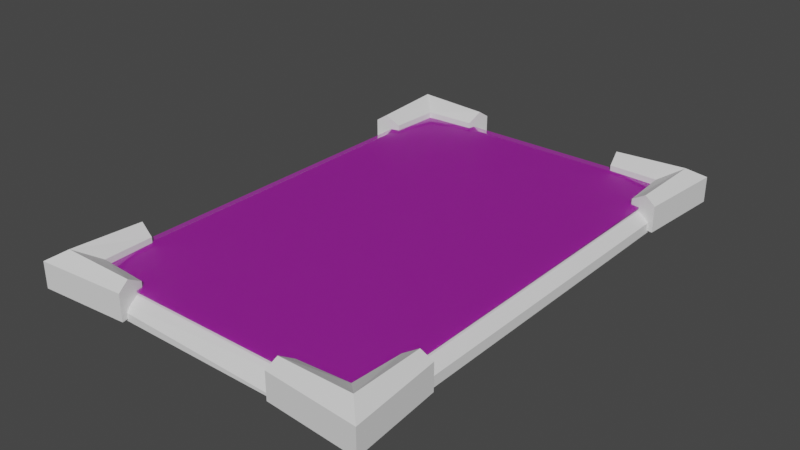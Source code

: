 # Source: CardQueue.blend  (saved by Blender 3.2.14; exported with 4.5.12 LTS)
import bpy
from mathutils import Matrix  # noqa: F401  (used for matrix-valued properties, if any)

bpy.ops.wm.read_factory_settings(use_empty=True)
scene = bpy.context.scene
scene.name = 'Scene'

# ---- collections
col_collection = bpy.data.collections.new('Collection'); scene.collection.children.link(col_collection)

# ---- images (referenced by path relative to the original .blend; pixels are not part of the script)
import os
ASSET_DIR = os.environ.get("B2B_ASSET_DIR", "")  # directory of the original .blend (textures are referenced by path, not embedded)
HERE = os.path.dirname(os.path.abspath(__file__))  # packed textures are extracted next to this script under _unpacked/

def load_image(name, relpath, width, height, colorspace="sRGB"):
    """Load a texture the original file referenced (path relative to the .blend, or extracted next to this script)."""
    p = next((c for c in (os.path.join(HERE, relpath), os.path.join(ASSET_DIR, relpath)) if relpath and os.path.exists(c)), "")
    if p:
        img = bpy.data.images.load(p, check_existing=True)
        img.name = name
    else:  # same state as the original file: an image datablock whose file is absent (Cycles renders it pink)
        img = bpy.data.images.new(name, width, height)
        img.source = "FILE"
        img.filepath = "//" + (relpath or name)
    img.colorspace_settings.name = colorspace
    return img
img_file1 = load_image('file1', 'Card_Blue.png', 1024, 1024, 'sRGB')
img_file1_001 = load_image('file1.001', 'Card_Blue.png', 1024, 1024, 'Non-Color')

# ---- materials (node trees are filled in below, after node groups)
mat_frontface = bpy.data.materials.new('Frontface')
mat_frontface.surface_render_method = 'BLENDED'
mat_frontface.blend_method = 'BLEND'
mat_frontface.use_transparent_shadow = False
mat_frontface.diffuse_color = (1.0, 1.0, 1.0, 1.0)
mat_frontface.roughness = 0.5528

# ---- material node trees
mat_frontface.use_nodes = True; mat_frontface.node_tree.nodes.clear()
_N = mat_frontface.node_tree.nodes; _L = mat_frontface.node_tree.links
n0 = _N.new('ShaderNodeBsdfPrincipled'); n0.name = 'Principled BSDF'; n0.location = (10, 300)
n0.distribution = 'GGX'
n0.subsurface_method = 'RANDOM_WALK_SKIN'
n0.inputs[2].default_value = 0.5528
n0.inputs[3].default_value = 1.45
n0.inputs[27].default_value = (0.0, 0.0, 0.0, 1.0)
n0.inputs[28].default_value = 1.0
n1 = _N.new('ShaderNodeOutputMaterial'); n1.name = 'Material Output'; n1.location = (300, 300)
n2 = _N.new('ShaderNodeNormalMap'); n2.name = 'Normal Map'; n2.location = (-300, -300)
n2.label = 'Normal/Map'
n3 = _N.new('ShaderNodeTexImage'); n3.name = 'Image Texture'; n3.location = (-300, 600)
n3.image = img_file1
n4 = _N.new('ShaderNodeTexImage'); n4.name = 'Image Texture.001'; n4.location = (-300, 0)
n4.image = img_file1_001
_L.new(n0.outputs[0], n1.inputs[0])
_L.new(n2.outputs[0], n0.inputs[5])
_L.new(n3.outputs[0], n0.inputs[0])
_L.new(n4.outputs[0], n0.inputs[4])
n1.is_active_output = True

# ---- world
world_world = bpy.data.worlds.new('World'); scene.world = world_world
world_world.use_nodes = True; world_world.node_tree.nodes.clear()
_N = world_world.node_tree.nodes; _L = world_world.node_tree.links
n0 = _N.new('ShaderNodeOutputWorld'); n0.name = 'World Output'; n0.location = (300, 300)
n1 = _N.new('ShaderNodeBackground'); n1.name = 'Background'; n1.location = (10, 300)
n1.inputs[0].default_value = (0.05088, 0.05088, 0.05088, 1.0)
_L.new(n1.outputs[0], n0.inputs[0])
n0.is_active_output = True
world_world.color = (0.05088, 0.05088, 0.05088)
world_world.use_sun_shadow = False
world_world.sun_shadow_jitter_overblur = 0.0

# ---- meshes
me_mesh = bpy.data.meshes.new('Mesh')
me_mesh.from_pydata([(0.06795, 0.04237, 0.0003283), (-0.06795, 0.04237, 0.0003283), (-0.06795, 0.04237, 7.125e-09), (-0.06795, 0.04237, -0.0003283), (0.06795, 0.04237, -0.0003283), (0.06795, 0.04237, 7.125e-09), (0.06795, 0.1035, -0.0003283), (0.06795, -0.1035, -0.0003283), (0.06795, -0.1035, -1.664e-08), (0.06795, -0.1035, 0.0003283), (0.06795, 0.1035, 0.0003283), (0.06795, 0.1035, 1.708e-08), (-0.06795, -0.1035, -1.664e-08), (-0.06795, -0.1035, -0.0003283), (-0.06795, 0.1035, -0.0003283), (-0.06795, 0.1035, 1.708e-08), (-0.06795, 0.1035, 0.0003283), (-0.06795, -0.1035, 0.0003283), (0.06795, 0.01613, -0.0003283), (0.05483, 0.01613, -0.0003283), (-0.05483, 0.01613, -0.0003283), (-0.06795, 0.01613, -0.0003283), (-0.06795, 0.01613, 2.85e-09), (-0.06795, 0.01613, 0.0003283), (-0.0622, 0.01509, 0.0003283), (0.0622, 0.01509, 0.0003283), (0.06795, 0.01613, 0.0003283), (0.06795, 0.01613, 2.85e-09), (0.05483, -0.09184, -0.0003283), (-0.05483, -0.09184, -0.0003283), (-0.0622, -0.09858, 0.0003283), (0.0622, -0.09858, 0.0003283)], [], [(16, 10, 11, 15), (23, 24, 1), (26, 0, 25), (1, 24, 25), (1, 25, 0), (8, 9, 17, 12), (18, 19, 4), (21, 3, 20), (4, 19, 20), (4, 20, 3), (1, 2, 22, 23), (26, 27, 5, 0), (15, 11, 6, 14), (2, 3, 21, 22), (7, 8, 12, 13), (27, 18, 4, 5), (7, 28, 19, 18), (29, 20, 19, 28), (21, 20, 29, 13), (22, 21, 13, 12), (23, 22, 12, 17), (17, 30, 24, 23), (25, 24, 30, 31), (26, 25, 31, 9), (9, 8, 27, 26), (8, 7, 18, 27), (7, 13, 29, 28), (17, 9, 31, 30), (15, 2, 1, 16), (15, 14, 3, 2), (5, 4, 6, 11), (0, 5, 11, 10), (16, 1, 0, 10), (6, 4, 3, 14)])
me_mesh.polygons.foreach_set('use_smooth', [True] * 34)
_k = set([(0, 10), (0, 26), (1, 16), (1, 23), (3, 14), (3, 21), (4, 6), (4, 18), (6, 14), (7, 13), (7, 18), (9, 17), (9, 26), (10, 16), (13, 21), (17, 23)])
me_mesh.attributes.new('sharp_edge', 'BOOLEAN', 'EDGE').data.foreach_set('value', [ (min(e.vertices), max(e.vertices)) in _k for e in me_mesh.edges])
_uv = me_mesh.uv_layers.new(name='map1')
_uv.uv.foreach_set('vector', [0.01924, 0.01563, 0.01919, 0.7539, 0.01741, 0.7539, 0.01746, 0.01563, 0.8248, 0.4229, 0.7973, 0.4278, 0.8247, 0.2975, 0.1752, 0.423, 0.1752, 0.2976, 0.2027, 0.4279, 0.8247, 0.2975, 0.7973, 0.4278, 0.2027, 0.4279, 0.8247, 0.2975, 0.2027, 0.4279, 0.1752, 0.2976, 0.07326, 0.01563, 0.07444, 0.01562, 0.0745, 0.5069, 0.07332, 0.5069, 0.1752, 0.577, 0.238, 0.577, 0.1752, 0.7024, 0.8248, 0.5771, 0.8247, 0.7025, 0.762, 0.5771, 0.1752, 0.7024, 0.238, 0.577, 0.762, 0.5771, 0.1752, 0.7024, 0.762, 0.5771, 0.8247, 0.7025, 0.03746, 0.6049, 0.03614, 0.6049, 0.03615, 0.4989, 0.03748, 0.4989, 0.05611, 0.3667, 0.05479, 0.3667, 0.05478, 0.2613, 0.0561, 0.2613, 0.01746, 0.01563, 0.01741, 0.7539, 0.01562, 0.7539, 0.01567, 0.01562, 0.03614, 0.6049, 0.03481, 0.6049, 0.03482, 0.4989, 0.03615, 0.4989, 0.07207, 0.01563, 0.07326, 0.01563, 0.07332, 0.5069, 0.07213, 0.5069, 0.05479, 0.3667, 0.05347, 0.3667, 0.05346, 0.2613, 0.05478, 0.2613, 0.1753, 0.005389, 0.238, 0.06105, 0.238, 0.577, 0.1752, 0.577, 0.7621, 0.06112, 0.762, 0.5771, 0.238, 0.577, 0.238, 0.06105, 0.8248, 0.5771, 0.762, 0.5771, 0.7621, 0.06112, 0.8248, 0.005476, 0.03615, 0.4989, 0.03482, 0.4989, 0.03488, 0.01562, 0.0362, 0.01563, 0.03748, 0.4989, 0.03615, 0.4989, 0.0362, 0.01563, 0.03753, 0.01563, 0.8249, 0.9945, 0.7974, 0.9711, 0.7973, 0.4278, 0.8248, 0.4229, 0.2027, 0.4279, 0.7973, 0.4278, 0.7974, 0.9711, 0.2028, 0.9712, 0.1752, 0.423, 0.2027, 0.4279, 0.2028, 0.9712, 0.1753, 0.9946, 0.05618, 0.8475, 0.05486, 0.8475, 0.05479, 0.3667, 0.05611, 0.3667, 0.05486, 0.8475, 0.05354, 0.8475, 0.05347, 0.3667, 0.05479, 0.3667, 0.1753, 0.005389, 0.8248, 0.005476, 0.7621, 0.06112, 0.238, 0.06105, 0.8249, 0.9945, 0.1753, 0.9946, 0.2028, 0.9712, 0.7974, 0.9711, 0.03611, 0.8518, 0.03614, 0.6049, 0.03746, 0.6049, 0.03744, 0.8518, 0.03611, 0.8518, 0.03479, 0.8518, 0.03481, 0.6049, 0.03614, 0.6049, 0.05478, 0.2613, 0.05346, 0.2613, 0.05343, 0.01563, 0.05475, 0.01563, 0.0561, 0.2613, 0.05478, 0.2613, 0.05475, 0.01563, 0.05607, 0.01562, 0.8247, 0.005372, 0.8247, 0.2975, 0.1752, 0.2976, 0.1751, 0.005492, 0.1752, 0.9945, 0.1752, 0.7024, 0.8247, 0.7025, 0.8247, 0.9946])
me_mesh.materials.append(mat_frontface)
me_mesh.update()
me_mesh.normals_split_custom_set([tuple(v) for v in zip(*[iter([-0.4101, 0.912, 0.0, 0.4101, 0.912, -3.39e-05, 0.4102, 0.912, 6.559e-15, -0.4102, 0.912, -1.702e-05, 7.067e-09, -1.629e-07, 1.0, 2.393e-09, -1.63e-07, 1.0, 6.611e-10, -1.63e-07, 1.0, -9.714e-09, -1.629e-07, 1.0, -7.971e-10, -1.63e-07, 1.0, -4.168e-09, -1.63e-07, 1.0, 6.611e-10, -1.63e-07, 1.0, 2.393e-09, -1.63e-07, 1.0, -4.168e-09, -1.63e-07, 1.0, 6.611e-10, -1.63e-07, 1.0, -4.168e-09, -1.63e-07, 1.0, -7.971e-10, -1.63e-07, 1.0, 0.6607, -0.7507, 1.001e-06, 0.6606, -0.7507, 5.821e-06, -0.6607, -0.7507, -3.186e-05, -0.6607, -0.7507, 2.227e-06, 1.832e-09, 1.629e-07, -1.0, 8.425e-10, 1.629e-07, -1.0, 3.057e-12, 1.63e-07, -1.0, -6.088e-10, 1.629e-07, -1.0, 0.0, 1.63e-07, -1.0, -3.809e-10, 1.629e-07, -1.0, 3.057e-12, 1.63e-07, -1.0, 8.425e-10, 1.629e-07, -1.0, -3.809e-10, 1.629e-07, -1.0, 3.057e-12, 1.63e-07, -1.0, -3.809e-10, 1.629e-07, -1.0, 0.0, 1.63e-07, -1.0, -1.0, -1.883e-07, 0.0, -1.0, -1.848e-07, 0.0, -1.0, 9.265e-08, -2.837e-06, -1.0, 9.265e-08, -5.674e-06, 1.0, 9.265e-08, 5.674e-06, 1.0, 9.265e-08, -3.532e-11, 1.0, -1.813e-07, 0.0, 1.0, -1.813e-07, 0.0, -0.4102, 0.912, -1.702e-05, 0.4102, 0.912, 6.559e-15, 0.4101, 0.912, 0.0, -0.4101, 0.912, 5.071e-08, -1.0, -1.848e-07, 0.0, -1.0, -1.813e-07, 0.0, -1.0, 9.265e-08, 0.0, -1.0, 9.265e-08, -2.837e-06, 0.6606, -0.7507, 6.122e-05, 0.6607, -0.7507, 1.001e-06, -0.6607, -0.7507, 2.227e-06, -0.6606, -0.7507, 1.567e-05, 1.0, 9.265e-08, -3.532e-11, 1.0, 9.265e-08, -5.674e-06, 1.0, -1.813e-07, 0.0, 1.0, -1.813e-07, 0.0, 1.956e-09, 1.626e-07, -1.0, 1.249e-09, 1.627e-07, -1.0, 8.425e-10, 1.629e-07, -1.0, 1.832e-09, 1.629e-07, -1.0, -5.348e-10, 1.627e-07, -1.0, -3.809e-10, 1.629e-07, -1.0, 8.425e-10, 1.629e-07, -1.0, 1.249e-09, 1.627e-07, -1.0, -6.088e-10, 1.629e-07, -1.0, -3.809e-10, 1.629e-07, -1.0, -5.348e-10, 1.627e-07, -1.0, -6.708e-10, 1.626e-07, -1.0, -1.0, 9.265e-08, -2.837e-06, -1.0, 9.265e-08, 0.0, -0.6606, -0.7507, 1.567e-05, -0.6607, -0.7507, 2.227e-06, -1.0, 9.265e-08, -5.674e-06, -1.0, 9.265e-08, -2.837e-06, -0.6607, -0.7507, 2.227e-06, -0.6607, -0.7507, -3.186e-05, 5.168e-10, -1.616e-07, 1.0, 3.574e-10, -1.618e-07, 1.0, 2.393e-09, -1.63e-07, 1.0, 7.067e-09, -1.629e-07, 1.0, -4.168e-09, -1.63e-07, 1.0, 2.393e-09, -1.63e-07, 1.0, 3.574e-10, -1.618e-07, 1.0, -2.39e-09, -1.618e-07, 1.0, -9.714e-09, -1.629e-07, 1.0, -4.168e-09, -1.63e-07, 1.0, -2.39e-09, -1.618e-07, 1.0, -3.658e-09, -1.616e-07, 1.0, 0.6606, -0.7507, 5.821e-06, 0.6607, -0.7507, 1.001e-06, 1.0, 9.265e-08, -3.532e-11, 1.0, 9.265e-08, 5.674e-06, 0.6607, -0.7507, 1.001e-06, 0.6606, -0.7507, 6.122e-05, 1.0, 9.265e-08, -5.674e-06, 1.0, 9.265e-08, -3.532e-11, 1.956e-09, 1.626e-07, -1.0, -6.708e-10, 1.626e-07, -1.0, -5.348e-10, 1.627e-07, -1.0, 1.249e-09, 1.627e-07, -1.0, 5.168e-10, -1.616e-07, 1.0, -3.658e-09, -1.616e-07, 1.0, -2.39e-09, -1.618e-07, 1.0, 3.574e-10, -1.618e-07, 1.0, -0.4102, 0.912, -1.702e-05, -1.0, -1.848e-07, 0.0, -1.0, -1.883e-07, 0.0, -0.4101, 0.912, 0.0, -0.4102, 0.912, -1.702e-05, -0.4101, 0.912, 5.071e-08, -1.0, -1.813e-07, 0.0, -1.0, -1.848e-07, 0.0, 1.0, -1.813e-07, 0.0, 1.0, -1.813e-07, 0.0, 0.4101, 0.912, 0.0, 0.4102, 0.912, 6.559e-15, 1.0, -1.813e-07, 0.0, 1.0, -1.813e-07, 0.0, 0.4102, 0.912, 6.559e-15, 0.4101, 0.912, -3.39e-05, 0.0, -1.629e-07, 1.0, 6.611e-10, -1.63e-07, 1.0, -7.971e-10, -1.63e-07, 1.0, 0.0, -1.629e-07, 1.0, 0.0, 1.629e-07, -1.0, 3.057e-12, 1.63e-07, -1.0, 0.0, 1.63e-07, -1.0, 0.0, 1.629e-07, -1.0])] * 3)])
me_cube = bpy.data.meshes.new('Cube')
me_cube.from_pydata([(0.04138, -0.1104, 0.0001229), (0.04138, -0.1104, 0.0003486), (0.06196, -0.1105, 0.0001229), (0.05096, -0.1102, 0.0001229), (0.0428, -0.1038, 0.0004924), (0.06829, -0.1038, 0.0004924), (0.05038, -0.111, 0.0001229), (0.06379, -0.1122, 0.0001229), (0.07015, -0.1127, 0.0001229), (0.07577, -0.1103, 0.0001229), (0.07015, -0.1127, 0.0003486), (0.07577, -0.1103, 0.0008494), (0.06379, -0.1122, 0.0003839), (0.05038, -0.111, 0.0003839), (0.05096, -0.1102, 0.0005743), (0.06196, -0.1105, 0.0007224), (0.06335, -0.1114, 0.0005743), (0.05983, -0.1099, 0.0008282), (0.05248, -0.1097, 0.0007224), (0.05728, -0.1095, 0.0008705), (0.0547, -0.1094, 0.0008282), (0.07087, -0.1058, 0.001894), (0.04256, -0.1054, 0.001461), (0.06335, -0.1114, 0.0001229), (0.05983, -0.1099, 0.0001229), (0.05248, -0.1097, 0.0001229), (0.05728, -0.1095, 0.0001229), (0.0547, -0.1094, 0.0001229), (0.0735, -0.1121, 0.0001229), (0.0735, -0.1121, 0.000599), (0.0428, -0.1038, -1.038e-05), (0.06829, -0.1038, -1.038e-05), (0.0428, -0.1013, -1.038e-05), (0.05979, -0.09621, -1.038e-05), (0.07427, -0.07406, 0.0001229), (0.07427, -0.07406, 0.0003486), (0.07472, -0.09463, 0.0001229), (0.07426, -0.08364, 0.0001229), (0.06829, -0.07658, 0.0004924), (0.07766, -0.1045, 0.0001229), (0.07766, -0.1045, 0.0003486), (0.07645, -0.09643, 0.0003839), (0.07503, -0.08305, 0.0001229), (0.07503, -0.08305, 0.0003839), (0.07426, -0.08364, 0.0005743), (0.07472, -0.09463, 0.0007224), (0.07557, -0.09601, 0.0005743), (0.07402, -0.09251, 0.0008282), (0.07371, -0.08517, 0.0007224), (0.07358, -0.08997, 0.0008705), (0.07348, -0.08739, 0.0008282), (0.06954, -0.07606, 0.001461), (0.07645, -0.09643, 0.0001229), (0.07557, -0.09601, 0.0001229), (0.07402, -0.09251, 0.0001229), (0.07371, -0.08517, 0.0001229), (0.07358, -0.08997, 0.0001229), (0.07348, -0.08739, 0.0001229), (0.07738, -0.1079, 0.0001229), (0.07738, -0.1079, 0.000599), (0.06829, -0.07658, -1.038e-05), (0.06599, -0.07658, -1.038e-05), (0.04209, -0.1071, 5.623e-05), (0.07128, -0.07532, 5.623e-05), (0.04138, -0.1104, -0.0007705), (0.06196, -0.1105, -0.0007705), (0.05096, -0.1102, -0.0007705), (0.05038, -0.111, -0.0007705), (0.06379, -0.1122, -0.0007705), (0.07015, -0.1127, -0.0007705), (0.07577, -0.1103, -0.0007705), (0.06335, -0.1114, -0.0007705), (0.05983, -0.1099, -0.0007705), (0.05248, -0.1097, -0.0007705), (0.05728, -0.1095, -0.0007705), (0.0547, -0.1094, -0.0007705), (0.0735, -0.1121, -0.0007705), (0.0428, -0.1038, -0.0007705), (0.0428, -0.1013, -0.0007705), (0.05979, -0.09621, -0.0007705), (0.07427, -0.07406, -0.0007705), (0.07472, -0.09463, -0.0007705), (0.07426, -0.08364, -0.0007705), (0.07766, -0.1045, -0.0007705), (0.07503, -0.08305, -0.0007705), (0.07645, -0.09643, -0.0007705), (0.07557, -0.09601, -0.0007705), (0.07402, -0.09251, -0.0007705), (0.07371, -0.08517, -0.0007705), (0.07358, -0.08997, -0.0007705), (0.07348, -0.08739, -0.0007705), (0.07738, -0.1079, -0.0007705), (0.06829, -0.07658, -0.0007705), (0.06599, -0.07658, -0.0007705), (0.04209, -0.1071, -0.0007705), (0.07128, -0.07532, -0.0007705)], [], [(1, 0, 6, 13), (8, 10, 12, 7), (15, 17, 24, 2), (20, 18, 25, 27), (10, 21, 16, 12), (10, 29, 11, 21), (29, 28, 9, 11), (16, 15, 2, 23), (19, 20, 27, 26), (22, 21, 5, 4), (14, 13, 6, 3), (18, 14, 3, 25), (12, 16, 23, 7), (17, 19, 26, 24), (14, 22, 1, 13), (16, 21, 17, 15), (20, 22, 14, 18), (17, 21, 22, 20, 19), (10, 8, 28, 29), (4, 5, 31, 30), (30, 31, 33, 32), (35, 43, 42, 34), (39, 52, 41, 40), (45, 36, 54, 47), (50, 57, 55, 48), (40, 41, 46, 21), (40, 21, 11, 59), (59, 11, 9, 58), (46, 53, 36, 45), (49, 56, 57, 50), (51, 38, 5, 21), (44, 37, 42, 43), (48, 55, 37, 44), (41, 52, 53, 46), (47, 54, 56, 49), (44, 43, 35, 51), (46, 45, 47, 21), (50, 48, 44, 51), (47, 49, 50, 51, 21), (40, 59, 58, 39), (38, 60, 31, 5), (60, 61, 33, 31), (4, 30, 62, 22), (22, 62, 0, 1), (60, 38, 51, 63), (63, 51, 35, 34), (30, 32, 78, 77), (2, 24, 72, 65), (62, 30, 77, 94), (3, 6, 67, 66), (0, 62, 94, 64), (63, 34, 80, 95), (61, 60, 92, 93), (57, 56, 89, 90), (60, 63, 95, 92), (52, 39, 83, 85), (55, 57, 90, 88), (26, 27, 75, 74), (42, 37, 82, 84), (56, 54, 87, 89), (28, 8, 69, 76), (36, 53, 86, 81), (58, 9, 70, 91), (33, 61, 93, 79), (37, 55, 88, 82), (34, 42, 84, 80), (27, 25, 73, 75), (54, 36, 81, 87), (24, 26, 74, 72), (23, 2, 65, 71), (9, 28, 76, 70), (6, 0, 64, 67), (8, 7, 68, 69), (39, 58, 91, 83), (32, 33, 79, 78), (53, 52, 85, 86), (25, 3, 66, 73), (7, 23, 71, 68), (95, 80, 84), (84, 82, 95), (92, 88, 93), (82, 88, 92), (70, 79, 83), (76, 69, 70), (79, 93, 90), (79, 90, 89), (79, 89, 87), (79, 87, 81), (79, 81, 86), (85, 83, 86), (94, 66, 67), (93, 88, 90), (91, 70, 83), (75, 78, 79), (83, 79, 86), (69, 79, 70), (75, 79, 74), (82, 92, 95), (73, 66, 77), (74, 79, 72), (73, 77, 78), (72, 79, 65), (64, 94, 67), (69, 68, 71), (65, 79, 71), (66, 94, 77), (69, 71, 79), (75, 73, 78)])
_uv = me_cube.uv_layers.new(name='UVMap')
_uv.uv.foreach_set('vector', [0.625, 1.0, 0.375, 1.0, 0.375, 0.9201, 0.625, 0.9201, 0.375, 0.8025, 0.625, 0.8025, 0.625, 0.8299, 0.375, 0.8299, 0.7159, 0.7335, 0.729, 0.7285, 0.729, 0.7285, 0.7159, 0.7335, 0.7611, 0.7285, 0.7764, 0.7335, 0.7764, 0.7335, 0.7611, 0.7285, 0.6775, 0.75, 0.6669, 0.7081, 0.7072, 0.7411, 0.7049, 0.75, 0.6775, 0.75, 0.6589, 0.7423, 0.6404, 0.7346, 0.6621, 0.7129, 0.625, 0.7763, 0.375, 0.7763, 0.375, 0.75, 0.625, 0.75, 0.7072, 0.7411, 0.7159, 0.7335, 0.7159, 0.7335, 0.7072, 0.7411, 0.7447, 0.7267, 0.7611, 0.7285, 0.7611, 0.7285, 0.7447, 0.7267, 0.8438, 0.7188, 0.6669, 0.7081, 0.6875, 0.6875, 0.8125, 0.6875, 0.7885, 0.7411, 0.7951, 0.75, 0.7951, 0.75, 0.7885, 0.7411, 0.7764, 0.7335, 0.7885, 0.7411, 0.7885, 0.7411, 0.7764, 0.7335, 0.7049, 0.75, 0.7072, 0.7411, 0.7072, 0.7411, 0.7049, 0.75, 0.729, 0.7285, 0.7447, 0.7267, 0.7447, 0.7267, 0.729, 0.7285, 0.7885, 0.7411, 0.8438, 0.7188, 0.875, 0.75, 0.7951, 0.75, 0.7072, 0.7411, 0.6669, 0.7081, 0.729, 0.7285, 0.7159, 0.7335, 0.7611, 0.7285, 0.8438, 0.7188, 0.7885, 0.7411, 0.7764, 0.7335, 0.729, 0.7285, 0.6669, 0.7081, 0.8438, 0.7188, 0.7611, 0.7285, 0.7447, 0.7267, 0.625, 0.8025, 0.375, 0.8025, 0.375, 0.7763, 0.625, 0.7763, 0.8125, 0.6875, 0.6875, 0.6875, 0.6875, 0.6875, 0.8125, 0.6875, 0.8125, 0.6875, 0.6875, 0.6875, 0.6875, 0.6875, 0.8125, 0.6875, 0.625, 1.0, 0.625, 0.9201, 0.375, 0.9201, 0.375, 1.0, 0.375, 0.8025, 0.375, 0.8299, 0.625, 0.8299, 0.625, 0.8025, 0.7159, 0.7335, 0.7159, 0.7335, 0.729, 0.7285, 0.729, 0.7285, 0.7611, 0.7285, 0.7611, 0.7285, 0.7764, 0.7335, 0.7764, 0.7335, 0.6775, 0.75, 0.7049, 0.75, 0.7072, 0.7411, 0.6669, 0.7081, 0.6775, 0.75, 0.6621, 0.7129, 0.6404, 0.7346, 0.6589, 0.7423, 0.625, 0.7763, 0.625, 0.75, 0.375, 0.75, 0.375, 0.7763, 0.7072, 0.7411, 0.7072, 0.7411, 0.7159, 0.7335, 0.7159, 0.7335, 0.7447, 0.7267, 0.7447, 0.7267, 0.7611, 0.7285, 0.7611, 0.7285, 0.8438, 0.7188, 0.8125, 0.6875, 0.6875, 0.6875, 0.6669, 0.7081, 0.7885, 0.7411, 0.7885, 0.7411, 0.7951, 0.75, 0.7951, 0.75, 0.7764, 0.7335, 0.7764, 0.7335, 0.7885, 0.7411, 0.7885, 0.7411, 0.7049, 0.75, 0.7049, 0.75, 0.7072, 0.7411, 0.7072, 0.7411, 0.729, 0.7285, 0.729, 0.7285, 0.7447, 0.7267, 0.7447, 0.7267, 0.7885, 0.7411, 0.7951, 0.75, 0.875, 0.75, 0.8438, 0.7188, 0.7072, 0.7411, 0.7159, 0.7335, 0.729, 0.7285, 0.6669, 0.7081, 0.7611, 0.7285, 0.7764, 0.7335, 0.7885, 0.7411, 0.8438, 0.7188, 0.729, 0.7285, 0.7447, 0.7267, 0.7611, 0.7285, 0.8438, 0.7188, 0.6669, 0.7081, 0.625, 0.8025, 0.625, 0.7763, 0.375, 0.7763, 0.375, 0.8025, 0.8125, 0.6875, 0.8125, 0.6875, 0.6875, 0.6875, 0.6875, 0.6875, 0.8125, 0.6875, 0.8125, 0.6875, 0.6875, 0.6875, 0.6875, 0.6875, 0.8125, 0.6875, 0.8125, 0.6875, 0.5938, 0.8438, 0.7188, 0.8438, 0.7188, 0.8438, 0.5938, 0.8438, 0.375, 1.0, 0.625, 1.0, 0.8125, 0.6875, 0.8125, 0.6875, 0.7188, 0.8438, 0.5938, 0.8438, 0.5938, 0.8438, 0.7188, 0.8438, 0.625, 1.0, 0.375, 1.0, 0.8125, 0.6875, 0.8125, 0.6875, 0.8125, 0.6875, 0.8125, 0.6875, 0.7159, 0.7335, 0.729, 0.7285, 0.729, 0.7285, 0.7159, 0.7335, 0.5938, 0.8438, 0.8125, 0.6875, 0.8125, 0.6875, 0.5938, 0.8438, 0.7885, 0.7411, 0.7951, 0.75, 0.7951, 0.75, 0.7885, 0.7411, 0.375, 1.0, 0.5938, 0.8438, 0.5938, 0.8438, 0.375, 1.0, 0.5938, 0.8438, 0.375, 1.0, 0.375, 1.0, 0.5938, 0.8438, 0.8125, 0.6875, 0.8125, 0.6875, 0.8125, 0.6875, 0.8125, 0.6875, 0.7611, 0.7285, 0.7447, 0.7267, 0.7447, 0.7267, 0.7611, 0.7285, 0.8125, 0.6875, 0.5938, 0.8438, 0.5938, 0.8438, 0.8125, 0.6875, 0.375, 0.8299, 0.375, 0.8025, 0.375, 0.8025, 0.375, 0.8299, 0.7764, 0.7335, 0.7611, 0.7285, 0.7611, 0.7285, 0.7764, 0.7335, 0.7447, 0.7267, 0.7611, 0.7285, 0.7611, 0.7285, 0.7447, 0.7267, 0.7951, 0.75, 0.7885, 0.7411, 0.7885, 0.7411, 0.7951, 0.75, 0.7447, 0.7267, 0.729, 0.7285, 0.729, 0.7285, 0.7447, 0.7267, 0.375, 0.7763, 0.375, 0.8025, 0.375, 0.8025, 0.375, 0.7763, 0.7159, 0.7335, 0.7072, 0.7411, 0.7072, 0.7411, 0.7159, 0.7335, 0.375, 0.7763, 0.375, 0.75, 0.375, 0.75, 0.375, 0.7763, 0.6875, 0.6875, 0.8125, 0.6875, 0.8125, 0.6875, 0.6875, 0.6875, 0.7885, 0.7411, 0.7764, 0.7335, 0.7764, 0.7335, 0.7885, 0.7411, 0.375, 1.0, 0.375, 0.9201, 0.375, 0.9201, 0.375, 1.0, 0.7611, 0.7285, 0.7764, 0.7335, 0.7764, 0.7335, 0.7611, 0.7285, 0.729, 0.7285, 0.7159, 0.7335, 0.7159, 0.7335, 0.729, 0.7285, 0.729, 0.7285, 0.7447, 0.7267, 0.7447, 0.7267, 0.729, 0.7285, 0.7072, 0.7411, 0.7159, 0.7335, 0.7159, 0.7335, 0.7072, 0.7411, 0.375, 0.75, 0.375, 0.7763, 0.375, 0.7763, 0.375, 0.75, 0.375, 0.9201, 0.375, 1.0, 0.375, 1.0, 0.375, 0.9201, 0.375, 0.8025, 0.375, 0.8299, 0.375, 0.8299, 0.375, 0.8025, 0.375, 0.8025, 0.375, 0.7763, 0.375, 0.7763, 0.375, 0.8025, 0.8125, 0.6875, 0.6875, 0.6875, 0.6875, 0.6875, 0.8125, 0.6875, 0.7072, 0.7411, 0.7049, 0.75, 0.7049, 0.75, 0.7072, 0.7411, 0.7764, 0.7335, 0.7885, 0.7411, 0.7885, 0.7411, 0.7764, 0.7335, 0.7049, 0.75, 0.7072, 0.7411, 0.7072, 0.7411, 0.7049, 0.75, 0.0, 0.0, 0.0, 0.0, 0.0, 0.0, 0.0, 0.0, 0.0, 0.0, 0.0, 0.0, 0.0, 0.0, 0.0, 0.0, 0.0, 0.0, 0.0, 0.0, 0.0, 0.0, 0.0, 0.0, 0.0, 0.0, 0.0, 0.0, 0.0, 0.0, 0.0, 0.0, 0.0, 0.0, 0.0, 0.0, 0.0, 0.0, 0.0, 0.0, 0.0, 0.0, 0.0, 0.0, 0.0, 0.0, 0.0, 0.0, 0.0, 0.0, 0.0, 0.0, 0.0, 0.0, 0.0, 0.0, 0.0, 0.0, 0.0, 0.0, 0.0, 0.0, 0.0, 0.0, 0.0, 0.0, 0.0, 0.0, 0.0, 0.0, 0.0, 0.0, 0.0, 0.0, 0.0, 0.0, 0.0, 0.0, 0.0, 0.0, 0.0, 0.0, 0.0, 0.0, 0.0, 0.0, 0.0, 0.0, 0.0, 0.0, 0.0, 0.0, 0.0, 0.0, 0.0, 0.0, 0.0, 0.0, 0.0, 0.0, 0.0, 0.0, 0.0, 0.0, 0.0, 0.0, 0.0, 0.0, 0.0, 0.0, 0.0, 0.0, 0.0, 0.0, 0.0, 0.0, 0.0, 0.0, 0.0, 0.0, 0.0, 0.0, 0.0, 0.0, 0.0, 0.0, 0.0, 0.0, 0.0, 0.0, 0.0, 0.0, 0.0, 0.0, 0.0, 0.0, 0.0, 0.0, 0.0, 0.0, 0.0, 0.0, 0.0, 0.0, 0.0, 0.0, 0.0, 0.0, 0.0, 0.0, 0.0, 0.0, 0.0, 0.0, 0.0, 0.0, 0.0, 0.0, 0.0, 0.0, 0.0, 0.0, 0.0, 0.0, 0.0, 0.0, 0.0, 0.0, 0.0, 0.0, 0.0, 0.0, 0.0, 0.0, 0.0, 0.0, 0.0, 0.0, 0.0, 0.0])
me_cube.materials.append(None)
me_cube.update()
me_cube_003 = bpy.data.meshes.new('Cube.003')
me_cube_003.from_pydata([(-1.087, -1.074, -1.0), (-1.008, -1.016, 1.0), (-1.087, 1.074, -1.0), (-1.008, 1.016, 1.0), (1.088, -1.074, -1.0), (1.009, -1.016, 1.0), (1.088, 1.074, -1.0), (1.009, 1.016, 1.0), (-1.087, 1.074, -3.78), (-1.087, -1.074, -3.78), (1.088, 1.074, -3.78), (1.088, -1.074, -3.78)], [], [(0, 1, 3, 2), (2, 3, 7, 6), (6, 7, 5, 4), (0, 2, 8, 9), (7, 3, 1, 5), (6, 4, 11, 10), (2, 6, 10, 8), (4, 5, 1, 0, 9, 11)])
_uv = me_cube_003.uv_layers.new(name='UVMap')
_uv.uv.foreach_set('vector', [0.375, 0.0, 0.625, 0.0, 0.625, 0.25, 0.375, 0.25, 0.375, 0.25, 0.625, 0.25, 0.625, 0.5, 0.375, 0.5, 0.375, 0.5, 0.625, 0.5, 0.625, 0.75, 0.375, 0.75, 0.375, 0.0, 0.375, 0.25, 0.375, 0.25, 0.375, 0.0, 0.625, 0.5, 0.875, 0.5, 0.875, 0.75, 0.625, 0.75, 0.375, 0.5, 0.375, 0.75, 0.375, 0.75, 0.375, 0.5, 0.375, 0.25, 0.375, 0.5, 0.375, 0.5, 0.375, 0.25, 0.375, 0.75, 0.625, 0.75, 0.625, 1.0, 0.375, 1.0, 0.375, 1.0, 0.375, 0.75])
me_cube_003.update()
me_cube_004 = bpy.data.meshes.new('Cube.004')
me_cube_004.from_pydata([(0.0005667, -0.0006321, -0.003682), (0.01681, -0.01666, -0.004011), (0.01681, -0.01666, 0.003131), (-0.02491, -0.01367, -0.003622), (-0.02491, -0.01367, 0.003305), (-0.02275, -0.001873, 0.002532), (-0.02275, -0.001873, -0.002849), (0.00179, 0.02268, -0.002861), (0.00179, 0.02268, 0.002536), (0.01362, 0.02484, 0.003311), (0.01362, 0.02484, -0.003636), (0.008505, 0.02391, 0.006728), (-0.02398, -0.008578, 0.006712), (0.0005667, -0.0006321, 0.002802), (0.009553, -0.009494, 0.007773), (-0.002331, 0.002263, -0.003465), (-0.02223, 0.00151, -0.00296), (-0.001589, 0.02233, -0.002967), (0.01681, -0.01666, -0.008709), (-0.02491, -0.01367, -0.008709), (-0.02275, -0.001873, -0.008709), (0.00179, 0.02268, -0.008709), (0.01362, 0.02484, -0.008709), (-0.002331, 0.002263, -0.008709), (-0.02223, 0.00151, -0.008709), (-0.001589, 0.02233, -0.008709)], [], [(2, 14, 12, 4), (2, 4, 3, 1), (1, 10, 9, 2), (3, 4, 12, 5, 6), (13, 5, 12, 14), (0, 6, 5, 13), (7, 8, 11, 9, 10), (13, 8, 7, 0), (2, 9, 11, 14), (14, 11, 8, 13), (0, 7, 17, 15), (6, 0, 15, 16), (7, 10, 22, 21), (6, 16, 24, 20), (16, 15, 23, 24), (10, 1, 18, 22), (17, 7, 21, 25), (1, 3, 19, 18), (15, 17, 25, 23), (3, 6, 20, 19)])
_uv = me_cube_004.uv_layers.new(name='UVMap')
_uv.uv.foreach_set('vector', [0.625, 0.75, 0.625, 0.125, 0.625, 0.125, 0.625, 0.0, 0.625, 0.75, 0.625, 0.0, 0.375, 0.0, 0.375, 0.75, 0.375, 0.75, 0.375, 0.5, 0.625, 0.5, 0.625, 0.75, 0.375, 0.0, 0.625, 0.0, 0.625, 0.125, 0.625, 0.25, 0.375, 0.25, 0.625, 0.25, 0.625, 0.25, 0.625, 0.125, 0.625, 0.125, 0.375, 0.25, 0.375, 0.25, 0.625, 0.25, 0.625, 0.25, 0.375, 0.25, 0.625, 0.25, 0.625, 0.375, 0.625, 0.5, 0.375, 0.5, 0.625, 0.25, 0.625, 0.25, 0.375, 0.25, 0.375, 0.25, 0.625, 0.75, 0.625, 0.5, 0.625, 0.375, 0.7425, 0.6325, 0.625, 0.375, 0.625, 0.375, 0.625, 0.25, 0.625, 0.25, 0.375, 0.25, 0.375, 0.25, 0.375, 0.25, 0.375, 0.25, 0.375, 0.25, 0.375, 0.25, 0.375, 0.25, 0.375, 0.25, 0.375, 0.25, 0.375, 0.5, 0.375, 0.5, 0.375, 0.25, 0.375, 0.25, 0.375, 0.25, 0.375, 0.25, 0.375, 0.25, 0.375, 0.25, 0.375, 0.25, 0.375, 0.25, 0.375, 0.25, 0.375, 0.5, 0.375, 0.75, 0.375, 0.75, 0.375, 0.5, 0.375, 0.25, 0.375, 0.25, 0.375, 0.25, 0.375, 0.25, 0.375, 0.75, 0.375, 0.0, 0.375, 0.0, 0.375, 0.75, 0.375, 0.25, 0.375, 0.25, 0.375, 0.25, 0.375, 0.25, 0.375, 0.0, 0.375, 0.25, 0.375, 0.25, 0.375, 0.0])
me_cube_004.update()
me_cube_005 = bpy.data.meshes.new('Cube.005')
me_cube_005.from_pydata([(-0.0005667, -0.0006321, -0.003682), (-0.0005667, -0.0006321, 0.002802), (0.02275, -0.001873, -0.002849), (-0.00179, 0.02268, -0.002861), (0.002331, 0.002263, -0.003465), (0.02223, 0.00151, -0.00296), (0.001589, 0.02233, -0.002967), (0.002331, 0.002263, -0.008709), (0.02223, 0.00151, -0.008709), (0.001589, 0.02233, -0.008709), (-0.00179, 0.02268, -0.008709), (-0.01362, 0.02484, -0.008709), (-0.01681, -0.01666, -0.008709), (-0.01362, 0.02484, -0.003636), (-0.01362, 0.02484, 0.003311), (-0.01681, -0.01666, -0.004011), (-0.01681, -0.01666, 0.003131), (0.02491, -0.01367, -0.003622), (0.02491, -0.01367, 0.003305), (0.02491, -0.01367, -0.008709), (0.02275, -0.001873, -0.008709), (0.02398, -0.008578, 0.006712), (0.02275, -0.001873, 0.002532), (-0.009553, -0.009494, 0.007773), (-0.008505, 0.02391, 0.006728), (-0.00179, 0.02268, 0.002536)], [], [(1, 0, 3, 25), (0, 1, 22, 2), (2, 5, 4, 0), (0, 4, 6, 3), (5, 8, 7, 4), (4, 7, 9, 6), (6, 9, 10, 3), (3, 10, 11, 13), (13, 11, 12, 15), (3, 13, 14, 24, 25), (15, 16, 14, 13), (16, 15, 17, 18), (15, 12, 19, 17), (17, 2, 22, 21, 18), (17, 19, 20, 2), (2, 20, 8, 5), (16, 18, 21, 23), (1, 23, 21, 22), (16, 23, 24, 14), (23, 1, 25, 24)])
_uv = me_cube_005.uv_layers.new(name='UVMap')
_uv.uv.foreach_set('vector', [0.625, 0.25, 0.375, 0.25, 0.375, 0.25, 0.625, 0.25, 0.375, 0.25, 0.625, 0.25, 0.625, 0.25, 0.375, 0.25, 0.375, 0.25, 0.375, 0.25, 0.375, 0.25, 0.375, 0.25, 0.375, 0.25, 0.375, 0.25, 0.375, 0.25, 0.375, 0.25, 0.375, 0.25, 0.375, 0.25, 0.375, 0.25, 0.375, 0.25, 0.375, 0.25, 0.375, 0.25, 0.375, 0.25, 0.375, 0.25, 0.375, 0.25, 0.375, 0.25, 0.375, 0.25, 0.375, 0.25, 0.375, 0.25, 0.375, 0.25, 0.375, 0.5, 0.375, 0.5, 0.375, 0.5, 0.375, 0.5, 0.375, 0.75, 0.375, 0.75, 0.375, 0.25, 0.375, 0.5, 0.625, 0.5, 0.625, 0.375, 0.625, 0.25, 0.375, 0.75, 0.625, 0.75, 0.625, 0.5, 0.375, 0.5, 0.625, 0.75, 0.375, 0.75, 0.375, 0.0, 0.625, 0.0, 0.375, 0.75, 0.375, 0.75, 0.375, 0.0, 0.375, 0.0, 0.375, 0.0, 0.375, 0.25, 0.625, 0.25, 0.625, 0.125, 0.625, 0.0, 0.375, 0.0, 0.375, 0.0, 0.375, 0.25, 0.375, 0.25, 0.375, 0.25, 0.375, 0.25, 0.375, 0.25, 0.375, 0.25, 0.625, 0.75, 0.625, 0.0, 0.625, 0.125, 0.625, 0.125, 0.625, 0.25, 0.625, 0.125, 0.625, 0.125, 0.625, 0.25, 0.625, 0.75, 0.7425, 0.6325, 0.625, 0.375, 0.625, 0.5, 0.625, 0.375, 0.625, 0.25, 0.625, 0.25, 0.625, 0.375])
me_cube_005.update()
me_cube_006 = bpy.data.meshes.new('Cube.006')
me_cube_006.from_pydata([(0.0005667, 0.0006321, -0.003682), (0.0005667, 0.0006321, 0.002802), (-0.02275, 0.001873, -0.002849), (0.00179, -0.02268, -0.002861), (-0.002331, -0.002263, -0.003465), (-0.02223, -0.00151, -0.00296), (-0.001589, -0.02233, -0.002967), (-0.002331, -0.002263, -0.008709), (-0.02223, -0.00151, -0.008709), (-0.001589, -0.02233, -0.008709), (0.00179, -0.02268, -0.008709), (0.01362, -0.02484, -0.008709), (0.01681, 0.01666, -0.008709), (0.01362, -0.02484, -0.003636), (0.01362, -0.02484, 0.003311), (0.01681, 0.01666, -0.004011), (0.01681, 0.01666, 0.003131), (-0.02491, 0.01367, -0.003622), (-0.02491, 0.01367, 0.003305), (-0.02491, 0.01367, -0.008709), (-0.02275, 0.001873, -0.008709), (-0.02398, 0.008578, 0.006712), (-0.02275, 0.001873, 0.002532), (0.009553, 0.009494, 0.007773), (0.008505, -0.02391, 0.006728), (0.00179, -0.02268, 0.002536)], [], [(1, 0, 3, 25), (0, 1, 22, 2), (2, 5, 4, 0), (0, 4, 6, 3), (5, 8, 7, 4), (4, 7, 9, 6), (6, 9, 10, 3), (3, 10, 11, 13), (13, 11, 12, 15), (3, 13, 14, 24, 25), (15, 16, 14, 13), (16, 15, 17, 18), (15, 12, 19, 17), (17, 2, 22, 21, 18), (17, 19, 20, 2), (2, 20, 8, 5), (16, 18, 21, 23), (1, 23, 21, 22), (16, 23, 24, 14), (23, 1, 25, 24)])
_uv = me_cube_006.uv_layers.new(name='UVMap')
_uv.uv.foreach_set('vector', [0.625, 0.25, 0.375, 0.25, 0.375, 0.25, 0.625, 0.25, 0.375, 0.25, 0.625, 0.25, 0.625, 0.25, 0.375, 0.25, 0.375, 0.25, 0.375, 0.25, 0.375, 0.25, 0.375, 0.25, 0.375, 0.25, 0.375, 0.25, 0.375, 0.25, 0.375, 0.25, 0.375, 0.25, 0.375, 0.25, 0.375, 0.25, 0.375, 0.25, 0.375, 0.25, 0.375, 0.25, 0.375, 0.25, 0.375, 0.25, 0.375, 0.25, 0.375, 0.25, 0.375, 0.25, 0.375, 0.25, 0.375, 0.25, 0.375, 0.25, 0.375, 0.5, 0.375, 0.5, 0.375, 0.5, 0.375, 0.5, 0.375, 0.75, 0.375, 0.75, 0.375, 0.25, 0.375, 0.5, 0.625, 0.5, 0.625, 0.375, 0.625, 0.25, 0.375, 0.75, 0.625, 0.75, 0.625, 0.5, 0.375, 0.5, 0.625, 0.75, 0.375, 0.75, 0.375, 0.0, 0.625, 0.0, 0.375, 0.75, 0.375, 0.75, 0.375, 0.0, 0.375, 0.0, 0.375, 0.0, 0.375, 0.25, 0.625, 0.25, 0.625, 0.125, 0.625, 0.0, 0.375, 0.0, 0.375, 0.0, 0.375, 0.25, 0.375, 0.25, 0.375, 0.25, 0.375, 0.25, 0.375, 0.25, 0.375, 0.25, 0.625, 0.75, 0.625, 0.0, 0.625, 0.125, 0.625, 0.125, 0.625, 0.25, 0.625, 0.125, 0.625, 0.125, 0.625, 0.25, 0.625, 0.75, 0.7425, 0.6325, 0.625, 0.375, 0.625, 0.5, 0.625, 0.375, 0.625, 0.25, 0.625, 0.25, 0.625, 0.375])
me_cube_006.update()
me_cube_007 = bpy.data.meshes.new('Cube.007')
me_cube_007.from_pydata([(-0.0005667, 0.0006321, -0.003682), (-0.0005667, 0.0006321, 0.002802), (0.02275, 0.001873, -0.002849), (-0.00179, -0.02268, -0.002861), (0.002331, -0.002263, -0.003465), (0.02223, -0.00151, -0.00296), (0.001589, -0.02233, -0.002967), (0.002331, -0.002263, -0.008709), (0.02223, -0.00151, -0.008709), (0.001589, -0.02233, -0.008709), (-0.00179, -0.02268, -0.008709), (-0.01362, -0.02484, -0.008709), (-0.01681, 0.01666, -0.008709), (-0.01362, -0.02484, -0.003636), (-0.01362, -0.02484, 0.003311), (-0.01681, 0.01666, -0.004011), (-0.01681, 0.01666, 0.003131), (0.02491, 0.01367, -0.003622), (0.02491, 0.01367, 0.003305), (0.02491, 0.01367, -0.008709), (0.02275, 0.001873, -0.008709), (0.02398, 0.008578, 0.006712), (0.02275, 0.001873, 0.002532), (-0.009553, 0.009494, 0.007773), (-0.008505, -0.02391, 0.006728), (-0.00179, -0.02268, 0.002536)], [], [(1, 25, 3, 0), (0, 2, 22, 1), (2, 0, 4, 5), (0, 3, 6, 4), (5, 4, 7, 8), (4, 6, 9, 7), (6, 3, 10, 9), (3, 13, 11, 10), (13, 15, 12, 11), (3, 25, 24, 14, 13), (15, 13, 14, 16), (16, 18, 17, 15), (15, 17, 19, 12), (17, 18, 21, 22, 2), (17, 2, 20, 19), (2, 5, 8, 20), (16, 23, 21, 18), (1, 22, 21, 23), (16, 14, 24, 23), (23, 24, 25, 1)])
_uv = me_cube_007.uv_layers.new(name='UVMap')
_uv.uv.foreach_set('vector', [0.625, 0.25, 0.625, 0.25, 0.375, 0.25, 0.375, 0.25, 0.375, 0.25, 0.375, 0.25, 0.625, 0.25, 0.625, 0.25, 0.375, 0.25, 0.375, 0.25, 0.375, 0.25, 0.375, 0.25, 0.375, 0.25, 0.375, 0.25, 0.375, 0.25, 0.375, 0.25, 0.375, 0.25, 0.375, 0.25, 0.375, 0.25, 0.375, 0.25, 0.375, 0.25, 0.375, 0.25, 0.375, 0.25, 0.375, 0.25, 0.375, 0.25, 0.375, 0.25, 0.375, 0.25, 0.375, 0.25, 0.375, 0.25, 0.375, 0.5, 0.375, 0.5, 0.375, 0.25, 0.375, 0.5, 0.375, 0.75, 0.375, 0.75, 0.375, 0.5, 0.375, 0.25, 0.625, 0.25, 0.625, 0.375, 0.625, 0.5, 0.375, 0.5, 0.375, 0.75, 0.375, 0.5, 0.625, 0.5, 0.625, 0.75, 0.625, 0.75, 0.625, 0.0, 0.375, 0.0, 0.375, 0.75, 0.375, 0.75, 0.375, 0.0, 0.375, 0.0, 0.375, 0.75, 0.375, 0.0, 0.625, 0.0, 0.625, 0.125, 0.625, 0.25, 0.375, 0.25, 0.375, 0.0, 0.375, 0.25, 0.375, 0.25, 0.375, 0.0, 0.375, 0.25, 0.375, 0.25, 0.375, 0.25, 0.375, 0.25, 0.625, 0.75, 0.625, 0.125, 0.625, 0.125, 0.625, 0.0, 0.625, 0.25, 0.625, 0.25, 0.625, 0.125, 0.625, 0.125, 0.625, 0.75, 0.625, 0.5, 0.625, 0.375, 0.7425, 0.6325, 0.625, 0.375, 0.625, 0.375, 0.625, 0.25, 0.625, 0.25])
me_cube_007.update()

# ---- objects
ob_card_proxy = bpy.data.objects.new('Card_Proxy', me_mesh)
ob_cube = bpy.data.objects.new('Cube', me_cube)
ob_cardholder_base = bpy.data.objects.new('CardHolder_Base', me_cube_003)
ob_cardholder_corners_02 = bpy.data.objects.new('CardHolder_Corners_02', me_cube_004)
ob_cardholder_corners_03 = bpy.data.objects.new('CardHolder_Corners_03', me_cube_005)
ob_cardholder_corners_04 = bpy.data.objects.new('CardHolder_Corners_04', me_cube_006)
ob_cardholder_corners_01 = bpy.data.objects.new('CardHolder_Corners_01', me_cube_007)

# ---- transforms, parenting, visibility, modifiers, constraints
ob_card_proxy.location = (0.0, 0.0, 0.0)
ob_card_proxy.rotation_euler = (0.0, 0.0, -3.142)
ob_card_proxy.color = (0.8, 0.8, 0.8, 1.0)
ob_cube.location = (0.0, 0.0, 0.0)
ob_cube.scale = (1.0, 1.0, 3.557)
_m = ob_cube.modifiers.new('Mirror', 'MIRROR')
_m.use_axis = (True, True, False)
ob_cardholder_base.location = (0.0, 0.0, -0.003111)
ob_cardholder_base.scale = (0.06745, 0.1019, 0.001664)
ob_cardholder_corners_02.location = (0.0622, -0.09858, 0.0003283)
ob_cardholder_corners_03.location = (-0.0622, -0.09858, 0.0003283)
ob_cardholder_corners_04.location = (0.0622, 0.09858, 0.000328)
ob_cardholder_corners_01.location = (-0.0622, 0.09858, 0.000328)

# ---- collection membership
col_collection.objects.link(ob_card_proxy)
col_collection.objects.link(ob_cube)
col_collection.objects.link(ob_cardholder_base)
col_collection.objects.link(ob_cardholder_corners_02)
col_collection.objects.link(ob_cardholder_corners_03)
col_collection.objects.link(ob_cardholder_corners_04)
col_collection.objects.link(ob_cardholder_corners_01)

# ---- scene / render settings (as saved in the file)
scene.frame_start = 1; scene.frame_end = 5; scene.frame_set(1)
scene.render.engine = 'BLENDER_EEVEE_NEXT'
scene.cycles.sampling_pattern = 'TABULATED_SOBOL'
scene.cycles.use_light_tree = False
scene.view_settings.view_transform = 'Filmic'
bpy.context.view_layer.update()

# ---- added for rendering (the .blend has no active camera and no usable light): camera, sun
cam_auto = bpy.data.cameras.new('AutoCamera')
cam_auto.lens = 50.0
cam_auto.sensor_width = 36.0
cam_auto.clip_end = 1000.0
ob_auto_camera = bpy.data.objects.new('AutoCamera', cam_auto)
scene.collection.objects.link(ob_auto_camera)
ob_auto_camera.location = (0.259064, -0.310877, 0.206602)
ob_auto_camera.rotation_euler = (1.09748, -7.21219e-08, 0.694738)
scene.camera = ob_auto_camera
light_auto_sun = bpy.data.lights.new('AutoSun', 'SUN')
light_auto_sun.energy = 3.0
light_auto_sun.angle = 0.0523599
ob_auto_sun = bpy.data.objects.new('AutoSun', light_auto_sun)
scene.collection.objects.link(ob_auto_sun)
ob_auto_sun.rotation_euler = (0.872665, 0.174533, 0.523599)
bpy.context.view_layer.update()
